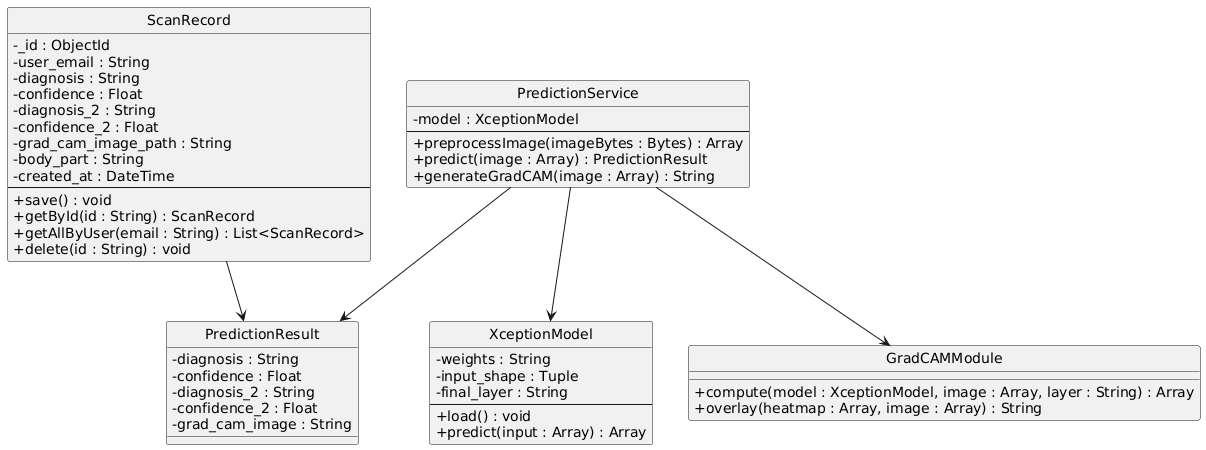

The diagram above was rendered by PlantUML. Its source (embedded in the PNG):
@startuml
skinparam classAttributeIconSize 0
hide circle
class ScanRecord {
  - _id : ObjectId
  - user_email : String
  - diagnosis : String
  - confidence : Float
  - diagnosis_2 : String
  - confidence_2 : Float
  - grad_cam_image_path : String
  - body_part : String
  - created_at : DateTime
  --
  + save() : void
  + getById(id : String) : ScanRecord
  + getAllByUser(email : String) : List<ScanRecord>
  + delete(id : String) : void
}
class PredictionService {
  - model : XceptionModel
  --
  + preprocessImage(imageBytes : Bytes) : Array
  + predict(image : Array) : PredictionResult
  + generateGradCAM(image : Array) : String
}
class PredictionResult {
  - diagnosis : String
  - confidence : Float
  - diagnosis_2 : String
  - confidence_2 : Float
  - grad_cam_image : String
}
class XceptionModel {
  - weights : String
  - input_shape : Tuple
  - final_layer : String
  --
  + load() : void
  + predict(input : Array) : Array
}
class GradCAMModule {
  + compute(model : XceptionModel, image : Array, layer : String) : Array
  + overlay(heatmap : Array, image : Array) : String
}
PredictionService --> XceptionModel 
PredictionService --> GradCAMModule 
PredictionService --> PredictionResult
ScanRecord --> PredictionResult
@enduml